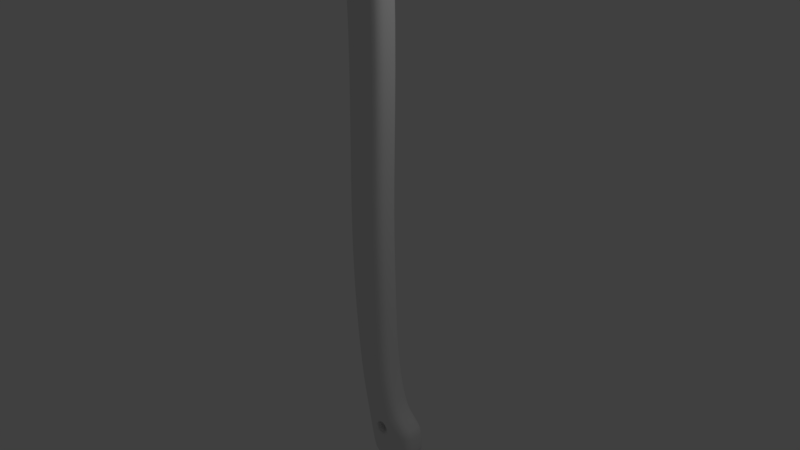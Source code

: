 # Source: axe.blend  (saved by Blender 2.83.18; exported with 4.5.12 LTS)
import bpy
from mathutils import Matrix  # noqa: F401  (used for matrix-valued properties, if any)

bpy.ops.wm.read_factory_settings(use_empty=True)
scene = bpy.context.scene
scene.name = 'Scene'

# ---- collections
col_collection_1 = bpy.data.collections.new('Collection 1'); scene.collection.children.link(col_collection_1)

# ---- world
world_world = bpy.data.worlds.new('World'); scene.world = world_world
world_world.color = (0.05088, 0.05088, 0.05088)
world_world.use_sun_shadow = False
world_world.sun_shadow_jitter_overblur = 0.0
world_world.cycles.sampling_method = 'MANUAL'

# ---- cameras
cam_camera = bpy.data.cameras.new('Camera')
cam_camera.clip_end = 100.0
cam_camera.lens = 35.0
cam_camera.sensor_width = 32.0
cam_camera.sensor_height = 18.0
cam_camera.ortho_scale = 7.314
cam_camera.dof.focus_distance = 0.0
cam_camera.dof.aperture_fstop = 128.0

# ---- lights
light_lamp = bpy.data.lights.new('Lamp', 'POINT')
light_lamp.transmission_factor = 0.0
light_lamp.cutoff_distance = 30.0
light_lamp.energy = 100.0
light_lamp.shadow_buffer_clip_start = 1.001
light_lamp.shadow_soft_size = 0.1
light_lamp.shadow_maximum_resolution = 0.006
light_lamp.use_absolute_resolution = True

# ---- meshes
me_cube_001 = bpy.data.meshes.new('Cube.001')
me_cube_001.from_pydata([(0.3073, -0.1281, -0.7973), (0.1132, -0.1281, -3.089), (0.4212, -0.1281, -3.093), (0.7695, -0.1281, -2.832), (0.7664, -0.1281, -2.484), (0.5525, -0.1281, -2.28), (0.2128, -0.1891, -2.469), (0.2808, -0.1891, -2.44), (-0.2851, -1.49e-08, -0.2), (0.3388, -0.1281, 2.001), (-0.2346, 0.1281, 2.001), (0.3388, 0.1281, 2.001), (0.2255, 0.1891, 2.001), (-0.1214, 0.1891, 2.001), (0.3388, -1.988e-07, 2.001), (0.3641, -0.1281, 3.001), (-0.2093, -0.1281, 3.001), (0.2997, -1.988e-07, 1.003), (-0.1604, 0.1891, 1.003), (0.1865, 0.1891, 1.003), (0.2997, 0.1281, 1.003), (-0.2737, 0.1281, 1.003), (-0.2851, 0.1281, -0.2), (-0.2902, 0.1281, 0.3), (0.2983, 0.1281, -0.2), (0.2902, 0.1281, 0.3), (0.3254, 0.1281, -1.393), (-0.1028, 0.1891, -1.432), (0.22, 0.1891, -1.403), (0.1755, 0.1891, 0.3), (-0.1755, 0.1891, 0.3), (-0.1698, 0.1891, -0.2), (0.1831, 0.1891, -0.2), (0.1946, 0.1891, -0.7973), (-0.1504, 0.1891, -0.7973), (0.3073, 0.1281, -0.7973), (-0.263, 0.1281, -0.7973), (-0.1573, 0.1281, -1.884), (0.3805, 0.1281, -1.796), (-0.05108, 0.1891, -1.867), (0.2742, 0.1891, -1.814), (-0.08621, 0.1281, -2.279), (0.4695, 0.1281, -2.137), (0.01816, 0.1891, -2.252), (0.3652, 0.1891, -2.163), (0.1812, 0.1891, -2.995), (0.1132, 0.1281, -3.089), (0.4212, 0.1281, -3.093), (0.385, 0.1891, -2.988), (0.6586, 0.1891, -2.788), (0.7695, 0.1281, -2.832), (0.7865, 0.1281, -2.787), (0.6755, 0.1891, -2.743), (0.6544, 0.1891, -2.525), (0.7664, 0.1281, -2.484), (0.7434, 0.1281, -2.433), (0.6314, 0.1891, -2.475), (0.4406, 0.1891, -2.321), (0.06835, 0.1891, -2.458), (0.5525, 0.1281, -2.28), (0.1598, 0.1891, -2.931), (0.04391, 0.1281, -2.937), (0.2128, 0.1891, -2.605), (0.1846, 0.1891, -2.537), (0.2128, 0.1891, -2.469), (0.2808, 0.1891, -2.44), (0.3488, 0.1891, -2.605), (0.2902, -1.043e-07, 0.3), (0.2983, -1.043e-07, -0.2), (0.2997, -0.1281, 1.003), (0.3254, -2.682e-07, -1.393), (0.3073, -1.788e-07, -0.7973), (0.3805, -3.664e-07, -1.796), (0.4695, -3.576e-07, -2.137), (0.4212, -4.768e-07, -3.093), (0.7695, -4.47e-07, -2.832), (0.7664, -4.023e-07, -2.484), (0.7434, -4.023e-07, -2.433), (0.5525, -3.874e-07, -2.28), (0.7865, -4.47e-07, -2.787), (0.04391, -4.619e-07, -2.937), (-0.2093, 0.1281, 3.001), (0.3641, 0.1281, 3.001), (0.2508, 0.1891, 3.001), (-0.09605, 0.1891, 3.001), (0.3641, -1.988e-07, 3.001), (0.3196, -0.1387, 4.643), (-0.2449, 0.1281, 3.955), (0.3541, 0.1281, 3.998), (0.2358, 0.1891, 3.989), (-0.1266, 0.1891, 3.963), (0.3541, -1.983e-07, 3.998), (0.1268, -0.2384, 5.285), (-0.3215, 0.1387, 4.564), (0.3196, 0.1387, 4.643), (0.193, 0.2048, 4.627), (-0.1949, 0.2048, 4.579), (0.3196, -2.135e-07, 4.643), (0.2397, -0.1784, 5.675), (-0.472, -9.022e-08, 5.211), (-0.472, 0.1615, 5.211), (0.2742, 0.1615, 5.304), (0.1268, 0.2384, 5.285), (-0.3246, 0.2384, 5.23), (0.2742, -2.342e-07, 5.304), (0.1421, -0.1726, 6.841), (-0.5846, -9.113e-08, 5.573), (-0.5846, 0.1784, 5.573), (0.2397, 0.1784, 5.675), (0.0769, 0.2633, 5.654), (-0.4218, 0.2633, 5.593), (0.2397, -2.501e-07, 5.675), (-0.9744, -0.1503, 6.813), (-0.944, -0.1503, 5.924), (-0.6615, -1.037e-07, 6.863), (-0.6615, 0.1726, 6.863), (0.1421, 0.1726, 6.841), (-0.01869, 0.2549, 6.893), (-0.5048, 0.2549, 6.907), (0.1421, -2.414e-07, 6.841), (-0.01869, -2.886e-07, 6.893), (-0.6293, -0.2327, 5.946), (-0.6987, -0.2327, 6.822), (-0.4666, -0.3086, 5.862), (-0.4924, -0.3086, 6.836), (-0.2831, -0.3128, 5.832), (-0.2868, -0.3128, 6.832), (-0.03615, -0.3128, 5.924), (-0.02334, -0.3128, 6.811), (0.2398, -0.205, 6.085), (0.2289, -0.2041, 6.783), (0.4536, -0.1794, 5.995), (0.4369, -0.1818, 6.773), (1.231, -0.05469, 5.608), (1.299, -0.05469, 6.818), (1.409, -5.96e-08, 5.514), (1.51, -2.98e-08, 6.838), (-0.9501, -0.1503, 6.102), (-0.9561, -0.1503, 6.28), (-0.9622, -0.1503, 6.458), (-0.9683, -0.1503, 6.636), (-0.6848, -0.2327, 6.647), (-0.6709, -0.2327, 6.472), (-0.657, -0.2327, 6.296), (-0.6431, -0.2327, 6.121), (-0.486, -0.3086, 6.637), (-0.4796, -0.3086, 6.438), (-0.4732, -0.3086, 6.239), (-0.4667, -0.3086, 6.04), (-0.2846, -0.3128, 6.623), (-0.2824, -0.3128, 6.413), (-0.2802, -0.3128, 6.204), (-0.278, -0.3128, 5.995), (-0.02476, -0.3128, 6.619), (-0.02257, -0.3128, 6.444), (-0.02037, -0.3128, 6.268), (-0.01817, -0.3128, 6.093), (0.2311, -0.2043, 6.628), (0.2333, -0.2045, 6.474), (0.2355, -0.2047, 6.323), (0.2376, -0.2048, 6.204), (0.445, -0.1806, 6.645), (0.4471, -0.1803, 6.483), (0.4493, -0.18, 6.32), (0.4515, -0.1797, 6.157), (1.382, -0.05469, 6.611), (1.393, -0.05469, 6.3), (1.375, -0.05469, 6.036), (1.332, -0.05469, 5.79), (1.565, -2.98e-08, 5.945), (1.513, -2.98e-08, 5.693), (-0.9783, -2.98e-08, 6.813), (-0.6014, -8.941e-08, 5.946), (-0.2763, -2.98e-08, 6.832), (-0.2727, -6.594e-08, 5.832), (-0.02962, -2.98e-08, 6.811), (-0.04243, -6.399e-08, 5.924), (0.24, -4.803e-08, 6.085), (0.4504, -4.331e-08, 5.995), (1.299, -2.364e-08, 6.818), (1.231, -4.729e-08, 5.608), (-0.9722, -2.98e-08, 6.636), (-0.9661, -5.96e-08, 6.458), (-0.954, -8.941e-08, 6.102), (0.6933, -0.1602, 5.866), (0.9484, -0.1333, 5.737), (0.986, -0.1251, 6.803), (0.7039, -0.1578, 6.788), (0.7359, -0.1508, 6.634), (1.042, -0.1129, 6.623), (0.7408, -0.1497, 6.422), (1.05, -0.1112, 6.361), (0.7362, -0.1508, 6.225), (1.038, -0.1136, 6.131), (0.7239, -0.1535, 6.035), (1.012, -0.1195, 5.913), (1.01, -2.148e-08, 6.803), (0.7107, -4.313e-08, 5.866), (0.971, -4.295e-08, 5.737), (-0.9744, 0.1503, 6.813), (-0.944, 0.1503, 5.924), (-0.6293, 0.2327, 5.946), (-0.6987, 0.2327, 6.822), (-0.4666, 0.3086, 5.862), (-0.4924, 0.3086, 6.836), (-0.2831, 0.3128, 5.832), (-0.2868, 0.3128, 6.832), (-0.03615, 0.3128, 5.924), (-0.02334, 0.3128, 6.811), (0.2398, 0.205, 6.085), (0.2289, 0.2041, 6.783), (0.4536, 0.1794, 5.995), (0.4369, 0.1818, 6.773), (1.231, 0.05469, 5.608), (1.299, 0.05469, 6.818), (-0.9501, 0.1503, 6.102), (-0.9561, 0.1503, 6.28), (-0.9622, 0.1503, 6.458), (-0.9683, 0.1503, 6.636), (-0.6848, 0.2327, 6.647), (-0.6709, 0.2327, 6.472), (-0.657, 0.2327, 6.296), (-0.6431, 0.2327, 6.121), (-0.486, 0.3086, 6.637), (-0.4796, 0.3086, 6.438), (-0.4732, 0.3086, 6.239), (-0.4667, 0.3086, 6.04), (-0.2846, 0.3128, 6.623), (-0.2824, 0.3128, 6.413), (-0.2802, 0.3128, 6.204), (-0.278, 0.3128, 5.995), (-0.02476, 0.3128, 6.619), (-0.02257, 0.3128, 6.444), (-0.02037, 0.3128, 6.268), (-0.01817, 0.3128, 6.093), (0.2311, 0.2043, 6.628), (0.2333, 0.2045, 6.474), (0.2355, 0.2047, 6.323), (0.2376, 0.2048, 6.204), (0.445, 0.1806, 6.645), (0.4471, 0.1803, 6.483), (0.4493, 0.18, 6.32), (0.4515, 0.1797, 6.157), (1.382, 0.05469, 6.611), (1.393, 0.05469, 6.3), (1.375, 0.05469, 6.036), (1.332, 0.05469, 5.79), (1.575, 2.98e-08, 6.641), (-0.9479, 8.941e-08, 5.924), (-0.6708, 2.98e-08, 6.822), (-0.484, 2.98e-08, 6.836), (-0.4582, 6.235e-08, 5.862), (0.2291, 2.402e-08, 6.783), (0.4334, 2.166e-08, 6.773), (1.593, 2.98e-08, 6.221), (-0.9601, 5.96e-08, 6.28), (0.6933, 0.1602, 5.866), (0.9484, 0.1333, 5.737), (0.986, 0.1251, 6.803), (0.7039, 0.1578, 6.788), (0.7359, 0.1508, 6.634), (1.042, 0.1129, 6.623), (0.7408, 0.1497, 6.422), (1.05, 0.1112, 6.361), (0.7362, 0.1508, 6.225), (1.038, 0.1136, 6.131), (0.7239, 0.1535, 6.035), (1.012, 0.1195, 5.913), (0.7218, 2.156e-08, 6.788), (-0.2851, -0.1281, -0.2), (-0.2902, -0.1281, 0.3), (0.2983, -0.1281, -0.2), (0.2902, -0.1281, 0.3), (-0.2082, -0.1281, -1.441), (0.3254, -0.1281, -1.393), (-0.1028, -0.1891, -1.432), (0.22, -0.1891, -1.403), (0.1755, -0.1891, 0.3), (-0.1755, -0.1891, 0.3), (-0.1698, -0.1891, -0.2), (0.1831, -0.1891, -0.2), (0.1946, -0.1891, -0.7973), (-0.1504, -0.1891, -0.7973), (-0.263, -0.1281, -0.7973), (-0.1573, -0.1281, -1.884), (0.3805, -0.1281, -1.796), (-0.05108, -0.1891, -1.867), (0.2742, -0.1891, -1.814), (-0.08621, -0.1281, -2.279), (0.4695, -0.1281, -2.137), (0.01816, -0.1891, -2.252), (0.3652, -0.1891, -2.163), (0.1812, -0.1891, -2.995), (0.385, -0.1891, -2.988), (0.6586, -0.1891, -2.788), (0.7865, -0.1281, -2.787), (0.6755, -0.1891, -2.743), (0.6544, -0.1891, -2.525), (0.7434, -0.1281, -2.433), (0.6314, -0.1891, -2.475), (0.4406, -0.1891, -2.321), (0.06835, -0.1891, -2.458), (-0.0436, -0.1281, -2.499), (0.1598, -0.1891, -2.931), (0.04391, -0.1281, -2.937), (0.2808, -0.1891, -2.633), (0.2128, -0.1891, -2.605), (0.1846, -0.1891, -2.537), (0.3488, -0.1891, -2.469), (0.377, -0.1891, -2.537), (0.3488, -0.1891, -2.605), (0.2508, -0.1891, 3.001), (-0.2346, -0.1281, 2.001), (-0.2902, 0.0, 0.3), (0.2255, -0.1891, 2.001), (-0.1214, -0.1891, 2.001), (-0.2346, -9.446e-08, 2.001), (-0.2737, -9.446e-08, 1.003), (-0.1604, -0.1891, 1.003), (0.1865, -0.1891, 1.003), (-0.2082, 0.1281, -1.441), (-0.0436, 0.1281, -2.499), (0.2808, 0.1891, -2.633), (0.3488, 0.1891, -2.469), (0.377, 0.1891, -2.537), (-0.2737, -0.1281, 1.003), (-0.2082, -1.49e-07, -1.441), (-0.263, -5.96e-08, -0.7973), (0.3541, -0.1281, 3.998), (0.2358, -0.1891, 3.989), (-0.1573, -2.353e-07, -1.884), (-0.08621, -2.682e-07, -2.279), (0.1132, -4.768e-07, -3.089), (-0.0436, -2.98e-07, -2.499), (-0.09605, -0.1891, 3.001), (-0.2093, -9.446e-08, 3.001), (0.193, -0.2048, 4.627), (-0.2449, -0.1281, 3.955), (-0.1266, -0.1891, 3.963), (-0.2449, -8.818e-08, 3.955), (0.2742, -0.1615, 5.304), (-0.3215, -0.1387, 4.564), (-0.1949, -0.2048, 4.579), (-0.3215, -8.984e-08, 4.564), (0.0769, -0.2633, 5.654), (-0.472, -0.1615, 5.211), (-0.3246, -0.2384, 5.23), (-0.01869, -0.2549, 6.893), (-0.5846, -0.1784, 5.573), (-0.4218, -0.2633, 5.593), (-0.6615, -0.1726, 6.863), (-0.5048, -0.2549, 6.907), (-0.5048, -2.904e-07, 6.907), (-0.9744, -0.1503, 6.813), (-0.944, -0.1503, 5.924), (-0.9683, -0.1503, 6.636), (-0.9622, -0.1503, 6.458), (-0.9561, -0.1503, 6.28), (-0.9501, -0.1503, 6.102), (-0.9744, 0.1503, 6.813), (-0.944, 0.1503, 5.924), (-0.9683, 0.1503, 6.636), (-0.9622, 0.1503, 6.458), (-0.9561, 0.1503, 6.28), (-0.9501, 0.1503, 6.102), (-0.9783, -2.98e-08, 6.813), (-0.9479, 8.941e-08, 5.924), (1.409, -5.96e-08, 5.514), (1.51, -2.98e-08, 6.838), (1.513, -2.98e-08, 5.693), (1.575, 3.166e-08, 6.641), (1.593, 3.166e-08, 6.221), (1.565, -2.608e-08, 5.945), (-0.9744, -0.1503, 6.813), (-0.6987, -0.2327, 6.822), (-0.4924, -0.3086, 6.836), (-0.2868, -0.3128, 6.832), (-0.02334, -0.3128, 6.811), (0.2289, -0.2041, 6.783), (0.4369, -0.1818, 6.773), (1.299, -0.05469, 6.818), (-0.9783, -2.98e-08, 6.813), (0.7039, -0.1578, 6.788), (0.986, -0.1251, 6.803), (-0.9744, 0.1503, 6.813), (-0.6987, 0.2327, 6.822), (-0.4924, 0.3086, 6.836), (-0.2868, 0.3128, 6.832), (-0.02334, 0.3128, 6.811), (0.2289, 0.2041, 6.783), (0.4369, 0.1818, 6.773), (1.299, 0.05469, 6.818), (0.7039, 0.1578, 6.788), (0.986, 0.1251, 6.803), (1.51, -2.98e-08, 6.838), (-0.9744, 0.1503, 6.813), (-0.9744, -0.1503, 6.813), (1.51, -2.98e-08, 6.838), (-0.6293, -0.2327, 5.946), (-0.4666, -0.3086, 5.862), (-0.2831, -0.3128, 5.832), (-0.03615, -0.3128, 5.924), (0.2398, -0.205, 6.085), (0.4536, -0.1794, 5.995), (1.231, -0.05469, 5.608), (1.409, -5.96e-08, 5.514), (-0.944, -0.1503, 5.924), (0.6933, -0.1602, 5.866), (0.9484, -0.1333, 5.737), (-0.6293, 0.2327, 5.946), (-0.4666, 0.3086, 5.862), (-0.2831, 0.3128, 5.832), (-0.03615, 0.3128, 5.924), (0.2398, 0.205, 6.085), (0.4536, 0.1794, 5.995), (1.231, 0.05469, 5.608), (-0.944, 0.1503, 5.924), (0.6933, 0.1602, 5.866), (0.9484, 0.1333, 5.737), (-0.9479, 8.941e-08, 5.924), (-0.944, 0.1503, 5.924), (-0.944, -0.1503, 5.924), (1.409, -5.96e-08, 5.514), (0.2128, -0.1891, -2.469), (0.2808, -0.1891, -2.44), (0.3488, -0.1891, -2.469), (0.377, -0.1891, -2.537), (0.2808, -0.1891, -2.633), (0.1846, -0.1891, -2.537), (0.2128, -0.1891, -2.605), (0.3488, -0.1891, -2.605), (0.2128, 0.1891, -2.469), (0.2808, 0.1891, -2.44), (0.3488, 0.1891, -2.469), (0.377, 0.1891, -2.537), (0.2808, 0.1891, -2.633), (0.1846, 0.1891, -2.537), (0.2128, 0.1891, -2.605), (0.3488, 0.1891, -2.605)], [], [(67, 272, 271, 68), (71, 0, 274, 70), (68, 271, 0, 71), (70, 274, 285, 72), (72, 285, 289, 73), (74, 2, 1, 332), (75, 3, 2, 74), (79, 295, 3, 75), (76, 4, 295, 79), (77, 298, 4, 76), (78, 5, 298, 77), (73, 289, 5, 78), (29, 19, 20, 25), (25, 20, 17, 67), (67, 68, 24, 25), (30, 31, 22, 23), (35, 26, 28, 33), (71, 70, 26, 35), (68, 71, 35, 24), (70, 72, 38, 26), (33, 28, 27, 34), (31, 34, 36, 22), (32, 33, 34, 31), (28, 40, 39, 27), (34, 27, 320, 36), (24, 35, 33, 32), (25, 24, 32, 29), (29, 32, 31, 30), (27, 39, 37, 320), (26, 38, 40, 28), (72, 73, 42, 38), (40, 44, 43, 39), (38, 42, 44, 40), (39, 43, 41, 37), (50, 47, 48, 49), (51, 50, 49, 52), (74, 332, 46, 47), (47, 46, 45, 48), (54, 51, 52, 53), (75, 74, 47, 50), (79, 75, 50, 51), (76, 79, 51, 54), (55, 54, 53, 56), (77, 76, 54, 55), (59, 55, 56, 57), (78, 77, 55, 59), (42, 59, 57, 44), (44, 57, 58, 43), (43, 58, 321, 41), (73, 78, 59, 42), (332, 80, 61, 46), (46, 61, 60, 45), (61, 321, 58, 60), (63, 58, 64), (58, 57, 65, 64), (57, 56, 323, 65), (56, 53, 324, 323), (60, 58, 63, 62), (45, 60, 62, 322), (53, 52, 66, 324), (52, 49, 322, 66), (45, 322, 48), (48, 322, 49), (313, 317, 21, 23), (272, 67, 17, 69), (23, 22, 8, 313), (69, 17, 14, 9), (317, 316, 10, 21), (19, 12, 11, 20), (18, 13, 12, 19), (23, 21, 18, 30), (30, 18, 19, 29), (316, 312, 16, 335), (12, 83, 82, 11), (316, 335, 81, 10), (9, 14, 85, 15), (20, 11, 14, 17), (21, 10, 13, 18), (84, 90, 89, 83), (82, 88, 91, 85), (83, 89, 88, 82), (81, 87, 90, 84), (13, 84, 83, 12), (11, 82, 85, 14), (10, 81, 84, 13), (339, 343, 93, 87), (87, 93, 96, 90), (328, 91, 97, 86), (89, 95, 94, 88), (15, 85, 91, 328), (335, 339, 87, 81), (343, 99, 100, 93), (93, 100, 103, 96), (86, 97, 104, 340), (95, 102, 101, 94), (88, 94, 97, 91), (90, 96, 95, 89), (101, 108, 111, 104), (92, 340, 98, 344), (99, 106, 107, 100), (100, 107, 110, 103), (340, 104, 111, 98), (94, 101, 104, 97), (96, 103, 102, 95), (108, 116, 119, 111), (106, 114, 115, 107), (107, 115, 118, 110), (98, 111, 119, 105), (103, 110, 109, 102), (102, 109, 108, 101), (347, 105, 119, 120), (118, 352, 120, 117), (115, 114, 352, 118), (117, 120, 119, 116), (110, 118, 117, 109), (109, 117, 116, 108), (421, 406, 113, 354), (249, 122, 124, 250), (398, 121, 123, 399), (400, 125, 127, 401), (250, 124, 126, 173), (399, 123, 125, 400), (173, 126, 128, 175), (252, 130, 132, 253), (175, 128, 130, 252), (401, 127, 129, 402), (408, 185, 133, 404), (402, 129, 131, 403), (196, 186, 134, 179), (179, 134, 368, 136), (422, 367, 135, 405), (397, 370, 247, 394), (370, 371, 254, 247), (371, 372, 169, 254), (372, 369, 170, 169), (378, 157, 161, 379), (157, 158, 162, 161), (158, 159, 163, 162), (159, 160, 164, 163), (383, 189, 165, 380), (189, 191, 166, 165), (191, 193, 167, 166), (193, 195, 168, 167), (377, 153, 157, 378), (153, 154, 158, 157), (154, 155, 159, 158), (155, 156, 160, 159), (375, 145, 149, 376), (145, 146, 150, 149), (146, 147, 151, 150), (147, 148, 152, 151), (376, 149, 153, 377), (149, 150, 154, 153), (150, 151, 155, 154), (151, 152, 156, 155), (374, 141, 145, 375), (141, 142, 146, 145), (142, 143, 147, 146), (143, 144, 148, 147), (396, 373, 140, 355), (355, 140, 139, 356), (356, 139, 138, 357), (357, 138, 137, 358), (138, 255, 183, 137), (139, 182, 255, 138), (140, 181, 182, 139), (373, 381, 181, 140), (185, 198, 180, 133), (133, 180, 135, 367), (129, 177, 178, 131), (125, 174, 176, 127), (127, 176, 177, 129), (123, 251, 174, 125), (353, 365, 171, 112), (354, 366, 172, 121), (121, 172, 251, 123), (406, 419, 248, 113), (131, 178, 197, 184), (184, 197, 198, 185), (163, 164, 194, 192), (192, 194, 195, 193), (162, 163, 192, 190), (190, 192, 193, 191), (161, 162, 190, 188), (188, 190, 191, 189), (379, 161, 188, 382), (382, 188, 189, 383), (253, 132, 187, 268), (268, 187, 186, 196), (403, 131, 184, 407), (407, 184, 185, 408), (420, 360, 200, 416), (249, 250, 204, 202), (409, 410, 203, 201), (411, 412, 207, 205), (250, 173, 206, 204), (410, 411, 205, 203), (173, 175, 208, 206), (252, 253, 212, 210), (175, 252, 210, 208), (412, 413, 209, 207), (418, 415, 213, 257), (413, 414, 211, 209), (196, 179, 214, 258), (179, 136, 214), (415, 405, 135, 213), (391, 394, 247, 243), (243, 247, 254, 244), (244, 254, 169, 245), (245, 169, 170, 246), (389, 390, 239, 235), (235, 239, 240, 236), (236, 240, 241, 237), (237, 241, 242, 238), (393, 391, 243, 261), (261, 243, 244, 263), (263, 244, 245, 265), (265, 245, 246, 267), (388, 389, 235, 231), (231, 235, 236, 232), (232, 236, 237, 233), (233, 237, 238, 234), (386, 387, 227, 223), (223, 227, 228, 224), (224, 228, 229, 225), (225, 229, 230, 226), (387, 388, 231, 227), (227, 231, 232, 228), (228, 232, 233, 229), (229, 233, 234, 230), (385, 386, 223, 219), (219, 223, 224, 220), (220, 224, 225, 221), (221, 225, 226, 222), (395, 361, 218, 384), (361, 362, 217, 218), (362, 363, 216, 217), (363, 364, 215, 216), (216, 215, 183, 255), (217, 216, 255, 182), (218, 217, 182, 181), (384, 218, 181, 381), (257, 213, 180, 198), (213, 135, 180), (209, 211, 178, 177), (205, 207, 176, 174), (207, 209, 177, 176), (203, 205, 174, 251), (359, 199, 171, 365), (360, 201, 172, 366), (201, 203, 251, 172), (416, 200, 248, 419), (211, 256, 197, 178), (256, 257, 198, 197), (241, 264, 266, 242), (264, 265, 267, 266), (240, 262, 264, 241), (262, 263, 265, 264), (239, 260, 262, 240), (260, 261, 263, 262), (390, 392, 260, 239), (392, 393, 261, 260), (253, 268, 259, 212), (268, 196, 258, 259), (414, 417, 256, 211), (417, 418, 257, 256), (436, 63, 64, 431), (431, 64, 65, 432), (432, 65, 323, 433), (435, 322, 62, 437), (437, 62, 63, 436), (278, 270, 269, 279), (0, 281, 276, 274), (281, 282, 275, 276), (279, 269, 283, 282), (280, 279, 282, 281), (276, 275, 286, 287), (282, 283, 273, 275), (271, 280, 281, 0), (272, 277, 280, 271), (277, 278, 279, 280), (275, 273, 284, 286), (274, 276, 287, 285), (287, 286, 290, 291), (285, 287, 291, 289), (286, 284, 288, 290), (3, 294, 293, 2), (295, 296, 294, 3), (2, 293, 292, 1), (4, 297, 296, 295), (298, 299, 297, 4), (5, 300, 299, 298), (289, 291, 300, 5), (291, 290, 301, 300), (290, 288, 302, 301), (332, 1, 304, 80), (1, 292, 303, 304), (80, 304, 302, 333), (304, 303, 301, 302), (307, 6, 301), (301, 6, 7, 300), (300, 7, 308, 299), (299, 308, 309, 297), (303, 306, 307, 301), (292, 305, 306, 303), (297, 309, 310, 296), (296, 310, 305, 294), (292, 293, 305), (293, 294, 305), (288, 331, 333, 302), (284, 330, 331, 288), (273, 326, 330, 284), (269, 8, 327, 283), (283, 327, 326, 273), (278, 277, 319, 318), (270, 313, 8, 269), (80, 333, 321, 61), (41, 321, 333, 331), (37, 41, 331, 330), (320, 37, 330, 326), (22, 36, 327, 8), (313, 270, 325, 317), (36, 320, 326, 327), (325, 318, 315, 312), (318, 319, 314, 315), (277, 272, 69, 319), (270, 278, 318, 325), (312, 315, 334, 16), (315, 314, 311, 334), (319, 69, 9, 314), (317, 325, 312, 316), (334, 311, 329, 338), (16, 334, 338, 337), (314, 9, 15, 311), (338, 329, 336, 342), (339, 337, 341, 343), (335, 16, 337, 339), (311, 15, 328, 329), (336, 86, 340, 92), (342, 336, 92, 346), (329, 328, 86, 336), (337, 338, 342, 341), (346, 92, 344, 349), (341, 342, 346, 345), (343, 341, 345, 99), (344, 98, 105, 347), (349, 344, 347, 351), (345, 346, 349, 348), (99, 345, 348, 106), (351, 347, 120, 352), (350, 351, 352, 114), (348, 349, 351, 350), (106, 348, 350, 114), (433, 323, 324, 434), (434, 324, 66, 438), (438, 66, 322, 435), (200, 360, 366, 248), (202, 359, 365, 249), (221, 222, 364, 363), (220, 221, 363, 362), (219, 220, 362, 361), (385, 219, 361, 395), (409, 201, 360, 420), (113, 248, 366, 354), (122, 249, 365, 353), (143, 357, 358, 144), (142, 356, 357, 143), (141, 355, 356, 142), (374, 396, 355, 141), (398, 421, 354, 121), (167, 168, 369, 372), (166, 167, 372, 371), (165, 166, 371, 370), (380, 165, 370, 397), (404, 133, 367, 422), (134, 380, 397, 368), (122, 353, 396, 374), (202, 385, 395, 359), (259, 258, 393, 392), (212, 259, 392, 390), (199, 384, 381, 171), (359, 395, 384, 199), (202, 204, 386, 385), (206, 208, 388, 387), (204, 206, 387, 386), (208, 210, 389, 388), (258, 214, 391, 393), (210, 212, 390, 389), (214, 136, 394, 391), (187, 382, 383, 186), (132, 379, 382, 187), (112, 171, 381, 373), (353, 112, 373, 396), (122, 374, 375, 124), (126, 376, 377, 128), (124, 375, 376, 126), (128, 377, 378, 130), (186, 383, 380, 134), (130, 378, 379, 132), (368, 397, 394, 136), (168, 404, 422, 369), (144, 358, 421, 398), (222, 409, 420, 364), (266, 267, 418, 417), (242, 266, 417, 414), (215, 416, 419, 183), (246, 170, 405, 415), (238, 242, 414, 413), (267, 246, 415, 418), (234, 238, 413, 412), (226, 230, 411, 410), (230, 234, 412, 411), (222, 226, 410, 409), (364, 420, 416, 215), (194, 407, 408, 195), (164, 403, 407, 194), (137, 183, 419, 406), (369, 422, 405, 170), (160, 402, 403, 164), (195, 408, 404, 168), (156, 401, 402, 160), (148, 399, 400, 152), (152, 400, 401, 156), (144, 398, 399, 148), (358, 137, 406, 421), (310, 430, 427, 305), (309, 426, 430, 310), (308, 425, 426, 309), (306, 429, 428, 307), (305, 427, 429, 306), (7, 424, 425, 308), (6, 423, 424, 7), (307, 428, 423, 6), (430, 438, 435, 427), (426, 434, 438, 430), (425, 433, 434, 426), (429, 437, 436, 428), (427, 435, 437, 429), (424, 432, 433, 425), (423, 431, 432, 424), (428, 436, 431, 423)])
me_cube_001.polygons.foreach_set('use_smooth', [True] * 441)
_uv = me_cube_001.uv_layers.new(name='UVMap')
_uv.uv.foreach_set('vector', [0.6562, 0.5664, 0.6367, 0.5703, 0.6328, 0.4922, 0.6523, 0.4922, 0.6484, 0.3984, 0.6289, 0.4023, 0.625, 0.3125, 0.6445, 0.3086, 0.6523, 0.4922, 0.6328, 0.4922, 0.6289, 0.4023, 0.6484, 0.3984, 0.6445, 0.3086, 0.625, 0.3125, 0.625, 0.25, 0.6445, 0.25, 0.6445, 0.25, 0.625, 0.25, 0.6289, 0.1953, 0.6484, 0.1992, 0.707, 0.4023, 0.707, 0.4219, 0.6641, 0.4219, 0.6641, 0.4023, 0.7695, 0.4023, 0.7695, 0.4219, 0.707, 0.4219, 0.707, 0.4023, 0.7773, 0.4023, 0.7773, 0.4219, 0.7695, 0.4219, 0.7695, 0.4023, 0.668, 0.1367, 0.6484, 0.1367, 0.6445, 0.09766, 0.6641, 0.09375, 0.6641, 0.1445, 0.6484, 0.1406, 0.6484, 0.1367, 0.668, 0.1367, 0.6523, 0.1758, 0.6367, 0.1719, 0.6484, 0.1406, 0.6641, 0.1445, 0.6484, 0.1992, 0.6289, 0.1953, 0.6367, 0.1719, 0.6523, 0.1758, 0.1367, 0.01172, 0.1367, 0.1211, 0.1172, 0.1211, 0.1172, 0.01172, 0.1172, 0.01172, 0.1172, 0.1211, 0.09766, 0.1211, 0.09766, 0.01172, 0.3867, 0.5703, 0.3867, 0.4922, 0.4062, 0.4922, 0.4062, 0.5703, 0.4805, 0.5703, 0.4805, 0.4961, 0.5, 0.4961, 0.5, 0.5742, 0.4141, 0.3984, 0.418, 0.3086, 0.4375, 0.3086, 0.4336, 0.4023, 0.3945, 0.3984, 0.3984, 0.3086, 0.418, 0.3086, 0.4141, 0.3984, 0.3867, 0.4922, 0.3945, 0.3984, 0.4141, 0.3984, 0.4062, 0.4922, 0.3984, 0.3086, 0.4023, 0.2461, 0.4219, 0.2461, 0.418, 0.3086, 0.4336, 0.4023, 0.4375, 0.3086, 0.4844, 0.3125, 0.4844, 0.4062, 0.4805, 0.4961, 0.4844, 0.4062, 0.5039, 0.4062, 0.5, 0.4961, 0.4297, 0.4922, 0.4336, 0.4023, 0.4844, 0.4062, 0.4805, 0.4961, 0.4375, 0.3086, 0.4375, 0.2461, 0.4883, 0.2461, 0.4844, 0.3125, 0.4844, 0.4062, 0.4844, 0.3125, 0.5039, 0.3125, 0.5039, 0.4062, 0.4062, 0.4922, 0.4141, 0.3984, 0.4336, 0.4023, 0.4297, 0.4922, 0.4062, 0.5703, 0.4062, 0.4922, 0.4297, 0.4922, 0.4258, 0.5703, 0.4258, 0.5703, 0.4297, 0.4922, 0.4805, 0.4961, 0.4805, 0.5703, 0.4844, 0.3125, 0.4883, 0.2461, 0.5039, 0.2461, 0.5039, 0.3125, 0.418, 0.3086, 0.4219, 0.2461, 0.4375, 0.2461, 0.4375, 0.3086, 0.4023, 0.2461, 0.3984, 0.1953, 0.418, 0.1953, 0.4219, 0.2461, 0.4375, 0.2461, 0.4336, 0.1953, 0.4883, 0.1914, 0.4883, 0.2461, 0.4219, 0.2461, 0.418, 0.1953, 0.4336, 0.1953, 0.4375, 0.2461, 0.4883, 0.2461, 0.4883, 0.1914, 0.5039, 0.1914, 0.5039, 0.2461, 0.4062, 0.08984, 0.4609, 0.06641, 0.4609, 0.08203, 0.4219, 0.1016, 0.4023, 0.09375, 0.4062, 0.08984, 0.4219, 0.1016, 0.418, 0.1055, 0.707, 0.4023, 0.6641, 0.4023, 0.6641, 0.3828, 0.707, 0.3828, 0.4609, 0.06641, 0.5039, 0.07812, 0.4883, 0.08984, 0.4609, 0.08203, 0.3984, 0.1328, 0.4023, 0.09375, 0.418, 0.1055, 0.4141, 0.1328, 0.7695, 0.4023, 0.707, 0.4023, 0.707, 0.3828, 0.7695, 0.3828, 0.7773, 0.4023, 0.7695, 0.4023, 0.7695, 0.3828, 0.7773, 0.3828, 0.3789, 0.1328, 0.3828, 0.09375, 0.4023, 0.09375, 0.3984, 0.1328, 0.3984, 0.1406, 0.3984, 0.1328, 0.4141, 0.1328, 0.4141, 0.1406, 0.3828, 0.1445, 0.3789, 0.1328, 0.3984, 0.1328, 0.3984, 0.1406, 0.4102, 0.168, 0.3984, 0.1406, 0.4141, 0.1406, 0.4297, 0.168, 0.3945, 0.1758, 0.3828, 0.1445, 0.3984, 0.1406, 0.4102, 0.168, 0.418, 0.1953, 0.4102, 0.168, 0.4297, 0.168, 0.4336, 0.1953, 0.4336, 0.1953, 0.4297, 0.168, 0.4883, 0.1641, 0.4883, 0.1914, 0.4883, 0.1914, 0.4883, 0.1641, 0.5039, 0.1602, 0.5039, 0.1914, 0.3984, 0.1953, 0.3945, 0.1758, 0.4102, 0.168, 0.418, 0.1953, 0.5234, 0.07812, 0.5234, 0.1016, 0.5078, 0.1016, 0.5039, 0.07812, 0.5039, 0.07812, 0.5078, 0.1016, 0.4883, 0.09766, 0.4883, 0.08984, 0.5078, 0.1016, 0.5039, 0.1602, 0.4883, 0.1641, 0.4883, 0.09766, 0.4727, 0.1484, 0.4883, 0.1641, 0.4688, 0.1562, 0.4883, 0.1641, 0.4297, 0.168, 0.457, 0.1562, 0.4688, 0.1562, 0.4297, 0.168, 0.4141, 0.1406, 0.4492, 0.1523, 0.457, 0.1562, 0.4141, 0.1406, 0.4141, 0.1328, 0.4492, 0.1406, 0.4492, 0.1523, 0.4883, 0.09766, 0.4883, 0.1641, 0.4727, 0.1484, 0.4727, 0.1367, 0.4883, 0.08984, 0.4883, 0.09766, 0.4727, 0.1367, 0.4648, 0.1328, 0.4141, 0.1328, 0.418, 0.1055, 0.4531, 0.1328, 0.4492, 0.1406, 0.418, 0.1055, 0.4219, 0.1016, 0.4648, 0.1328, 0.4531, 0.1328, 0.4883, 0.08984, 0.4648, 0.1328, 0.4609, 0.08203, 0.4609, 0.08203, 0.4648, 0.1328, 0.4219, 0.1016, 0.2305, 0.01172, 0.2305, 0.1211, 0.2109, 0.1211, 0.2109, 0.01172, 0.3438, 0.01953, 0.3633, 0.01953, 0.3594, 0.125, 0.3398, 0.125, 0.5, 0.5742, 0.5, 0.4961, 0.5195, 0.4961, 0.5195, 0.5742, 0.3398, 0.125, 0.3594, 0.125, 0.3594, 0.2812, 0.3398, 0.2812, 0.2305, 0.1211, 0.2266, 0.2773, 0.207, 0.2773, 0.2109, 0.1211, 0.1367, 0.1211, 0.1328, 0.2773, 0.1133, 0.2773, 0.1172, 0.1211, 0.1914, 0.1211, 0.1875, 0.2773, 0.1328, 0.2773, 0.1367, 0.1211, 0.2109, 0.01172, 0.2109, 0.1211, 0.1914, 0.1211, 0.1914, 0.01172, 0.1914, 0.01172, 0.1914, 0.1211, 0.1367, 0.1211, 0.1367, 0.01172, 0.2266, 0.2773, 0.2461, 0.2773, 0.2461, 0.4336, 0.2266, 0.4336, 0.1328, 0.2773, 0.1328, 0.4297, 0.1133, 0.4297, 0.1133, 0.2773, 0.2266, 0.2773, 0.2266, 0.4336, 0.207, 0.4336, 0.207, 0.2773, 0.3398, 0.2812, 0.3594, 0.2812, 0.3594, 0.4297, 0.3398, 0.4336, 0.1172, 0.1211, 0.1133, 0.2773, 0.09375, 0.2773, 0.09766, 0.1211, 0.2109, 0.1211, 0.207, 0.2773, 0.1875, 0.2773, 0.1914, 0.1211, 0.1836, 0.4297, 0.1836, 0.582, 0.1289, 0.582, 0.1328, 0.4297, 0.1133, 0.4297, 0.1094, 0.582, 0.08984, 0.5781, 0.09375, 0.4297, 0.1328, 0.4297, 0.1289, 0.582, 0.1094, 0.582, 0.1133, 0.4297, 0.207, 0.4336, 0.2031, 0.582, 0.1836, 0.582, 0.1836, 0.4297, 0.1875, 0.2773, 0.1836, 0.4297, 0.1328, 0.4297, 0.1328, 0.2773, 0.1133, 0.2773, 0.1133, 0.4297, 0.09375, 0.4297, 0.09375, 0.2773, 0.207, 0.2773, 0.207, 0.4336, 0.1836, 0.4297, 0.1875, 0.2773, 0.2266, 0.582, 0.2266, 0.6797, 0.2031, 0.6797, 0.2031, 0.582, 0.2031, 0.582, 0.2031, 0.6797, 0.1797, 0.6758, 0.1836, 0.582, 0.3398, 0.582, 0.3594, 0.582, 0.3672, 0.6719, 0.3477, 0.6758, 0.1289, 0.582, 0.125, 0.6758, 0.1016, 0.6758, 0.1094, 0.582, 0.3398, 0.4336, 0.3594, 0.4297, 0.3594, 0.582, 0.3398, 0.582, 0.2266, 0.4336, 0.2266, 0.582, 0.2031, 0.582, 0.207, 0.4336, 0.2266, 0.6797, 0.2266, 0.7734, 0.2031, 0.7734, 0.2031, 0.6797, 0.2031, 0.6797, 0.2031, 0.7734, 0.1797, 0.7734, 0.1797, 0.6758, 0.3477, 0.6758, 0.3672, 0.6719, 0.3789, 0.7656, 0.3555, 0.7695, 0.125, 0.6758, 0.1172, 0.7695, 0.09375, 0.7695, 0.1016, 0.6758, 0.1094, 0.582, 0.1016, 0.6758, 0.08203, 0.6719, 0.08984, 0.5781, 0.1836, 0.582, 0.1797, 0.6758, 0.125, 0.6758, 0.1289, 0.582, 0.09375, 0.7695, 0.09375, 0.8203, 0.07031, 0.8203, 0.07031, 0.7656, 0.332, 0.7695, 0.3555, 0.7695, 0.3594, 0.8203, 0.332, 0.8203, 0.2266, 0.7734, 0.2266, 0.8203, 0.2031, 0.8203, 0.2031, 0.7734, 0.2031, 0.7734, 0.2031, 0.8203, 0.1836, 0.8203, 0.1797, 0.7734, 0.3555, 0.7695, 0.3789, 0.7656, 0.3828, 0.8164, 0.3594, 0.8203, 0.1016, 0.6758, 0.09375, 0.7695, 0.07031, 0.7656, 0.08203, 0.6719, 0.1797, 0.6758, 0.1797, 0.7734, 0.1172, 0.7695, 0.125, 0.6758, 0.09375, 0.8203, 0.08984, 0.9766, 0.06641, 0.9766, 0.07031, 0.8203, 0.2266, 0.8203, 0.2266, 0.9883, 0.2031, 0.9883, 0.2031, 0.8203, 0.2031, 0.8203, 0.2031, 0.9883, 0.1797, 0.9922, 0.1836, 0.8203, 0.3594, 0.8203, 0.3828, 0.8164, 0.3867, 0.9727, 0.3633, 0.9727, 0.1797, 0.7734, 0.1836, 0.8203, 0.1172, 0.8203, 0.1172, 0.7695, 0.1172, 0.7695, 0.1172, 0.8203, 0.09375, 0.8203, 0.09375, 0.7695, 0.7578, 0.2227, 0.7812, 0.2344, 0.7812, 0.2578, 0.7578, 0.2578, 0.6875, 0.2969, 0.6875, 0.2578, 0.7578, 0.2578, 0.7578, 0.2969, 0.6641, 0.2852, 0.6641, 0.2578, 0.6875, 0.2578, 0.6875, 0.2969, 0.7578, 0.2969, 0.7578, 0.2578, 0.7812, 0.2578, 0.7812, 0.2852, 0.1836, 0.8203, 0.1797, 0.9922, 0.1133, 0.9844, 0.1172, 0.8203, 0.1172, 0.8203, 0.1133, 0.9844, 0.08984, 0.9766, 0.09375, 0.8203, 0.8359, 0.4443, 0.8359, 0.4727, 0.8203, 0.4727, 0.8203, 0.4434, 0.4336, 0.6367, 0.4688, 0.6328, 0.4805, 0.6641, 0.4336, 0.6641, 0.8359, 0.416, 0.8203, 0.4141, 0.8047, 0.3828, 0.8203, 0.3828, 0.8145, 0.3496, 0.8008, 0.3516, 0.8125, 0.3086, 0.8281, 0.3066, 0.4336, 0.6641, 0.4805, 0.6641, 0.4805, 0.6914, 0.4336, 0.6953, 0.8203, 0.3828, 0.8047, 0.3828, 0.8008, 0.3516, 0.8145, 0.3496, 0.4336, 0.6953, 0.4805, 0.6914, 0.4805, 0.7305, 0.4336, 0.7305, 0.4336, 0.7695, 0.4648, 0.7695, 0.4609, 0.7969, 0.4336, 0.7969, 0.4336, 0.7305, 0.4805, 0.7305, 0.4648, 0.7695, 0.4336, 0.7695, 0.8281, 0.3066, 0.8125, 0.3086, 0.8398, 0.2539, 0.8516, 0.2539, 0.7891, 0.123, 0.7734, 0.1289, 0.75, 0.07812, 0.7656, 0.07031, 0.8516, 0.2539, 0.8398, 0.2539, 0.8242, 0.2148, 0.8379, 0.2148, 0.4336, 0.8828, 0.4531, 0.8789, 0.4414, 0.9258, 0.4336, 0.9258, 0.4336, 0.9258, 0.4414, 0.9258, 0.4375, 0.9414, 0.4336, 0.957, 0.7559, 0.05371, 0.7402, 0.0625, 0.7305, 0.04688, 0.7461, 0.03711, 0.9463, 0.03516, 0.9277, 0.0293, 0.9297, 0.01172, 0.9473, 0.01758, 0.9277, 0.0293, 0.8633, 0.0293, 0.8555, 0.01172, 0.9297, 0.01172, 0.8633, 0.0293, 0.8164, 0.0332, 0.8086, 0.01562, 0.8555, 0.01172, 0.8164, 0.0332, 0.7715, 0.04492, 0.7617, 0.02734, 0.8086, 0.01562, 0.9512, 0.252, 0.9375, 0.2539, 0.9375, 0.2148, 0.9492, 0.2148, 0.9375, 0.2539, 0.9102, 0.2539, 0.9102, 0.2148, 0.9375, 0.2148, 0.9102, 0.2539, 0.8828, 0.2539, 0.8789, 0.2148, 0.9102, 0.2148, 0.8828, 0.2539, 0.8633, 0.2539, 0.8516, 0.2148, 0.8789, 0.2148, 0.9453, 0.1133, 0.9297, 0.1094, 0.9258, 0.04688, 0.9453, 0.05273, 0.9297, 0.1094, 0.8828, 0.1094, 0.8711, 0.04688, 0.9258, 0.04688, 0.8828, 0.1094, 0.8438, 0.1133, 0.8242, 0.05078, 0.8711, 0.04688, 0.8438, 0.1133, 0.8047, 0.1172, 0.7812, 0.0625, 0.8242, 0.05078, 0.9531, 0.3008, 0.9375, 0.3008, 0.9375, 0.2539, 0.9512, 0.252, 0.9375, 0.3008, 0.9062, 0.3008, 0.9102, 0.2539, 0.9375, 0.2539, 0.9062, 0.3008, 0.875, 0.3008, 0.8828, 0.2539, 0.9102, 0.2539, 0.875, 0.3008, 0.8438, 0.3047, 0.8633, 0.2539, 0.8828, 0.2539, 0.959, 0.3828, 0.9414, 0.3828, 0.9375, 0.3477, 0.957, 0.3477, 0.9414, 0.3828, 0.9062, 0.3828, 0.9023, 0.3477, 0.9375, 0.3477, 0.9062, 0.3828, 0.8711, 0.3828, 0.8633, 0.3477, 0.9023, 0.3477, 0.8711, 0.3828, 0.8359, 0.3828, 0.8281, 0.3477, 0.8633, 0.3477, 0.957, 0.3477, 0.9375, 0.3477, 0.9375, 0.3008, 0.9531, 0.3008, 0.9375, 0.3477, 0.9023, 0.3477, 0.9062, 0.3008, 0.9375, 0.3008, 0.9023, 0.3477, 0.8633, 0.3477, 0.875, 0.3008, 0.9062, 0.3008, 0.8633, 0.3477, 0.8281, 0.3477, 0.8438, 0.3047, 0.875, 0.3008, 0.9609, 0.4219, 0.9453, 0.4219, 0.9414, 0.3828, 0.959, 0.3828, 0.9453, 0.4219, 0.9141, 0.418, 0.9062, 0.3828, 0.9414, 0.3828, 0.9141, 0.418, 0.8828, 0.418, 0.8711, 0.3828, 0.9062, 0.3828, 0.8828, 0.418, 0.8516, 0.418, 0.8359, 0.3828, 0.8711, 0.3828, 0.9609, 0.4473, 0.9609, 0.4727, 0.9453, 0.4727, 0.9453, 0.4473, 0.9453, 0.4473, 0.9453, 0.4727, 0.9141, 0.4727, 0.9141, 0.4453, 0.9141, 0.4453, 0.9141, 0.4727, 0.8828, 0.4727, 0.8828, 0.4453, 0.8828, 0.4453, 0.8828, 0.4727, 0.8516, 0.4727, 0.8516, 0.4453, 0.8828, 0.4727, 0.8828, 0.5, 0.8516, 0.5, 0.8516, 0.4727, 0.9141, 0.4727, 0.9141, 0.5, 0.8828, 0.5, 0.8828, 0.4727, 0.9453, 0.4727, 0.9453, 0.5, 0.9141, 0.5, 0.9141, 0.4727, 0.9609, 0.4727, 0.9609, 0.5, 0.9453, 0.5, 0.9453, 0.4727, 0.5195, 0.8945, 0.5391, 0.8984, 0.5391, 0.9414, 0.5312, 0.9414, 0.5312, 0.9414, 0.5391, 0.9414, 0.5391, 0.9688, 0.5352, 0.9551, 0.5078, 0.7773, 0.5391, 0.7812, 0.5391, 0.8125, 0.5117, 0.8125, 0.4922, 0.6953, 0.5391, 0.6953, 0.5391, 0.7305, 0.4922, 0.7344, 0.4922, 0.7344, 0.5391, 0.7305, 0.5391, 0.7812, 0.5078, 0.7773, 0.4922, 0.668, 0.5391, 0.668, 0.5391, 0.6953, 0.4922, 0.6953, 0.4629, 0.6133, 0.4336, 0.6133, 0.4336, 0.5898, 0.457, 0.5938, 0.5098, 0.6172, 0.5391, 0.6191, 0.5391, 0.6445, 0.5039, 0.6406, 0.5039, 0.6406, 0.5391, 0.6445, 0.5391, 0.668, 0.4922, 0.668, 0.8359, 0.4727, 0.8359, 0.5, 0.8203, 0.5, 0.8203, 0.4727, 0.5117, 0.8125, 0.5391, 0.8125, 0.5391, 0.8555, 0.5156, 0.8516, 0.5156, 0.8516, 0.5391, 0.8555, 0.5391, 0.8984, 0.5195, 0.8945, 0.8789, 0.2148, 0.8516, 0.2148, 0.8281, 0.168, 0.8633, 0.1641, 0.8633, 0.1641, 0.8281, 0.168, 0.8047, 0.1172, 0.8438, 0.1133, 0.9102, 0.2148, 0.8789, 0.2148, 0.8633, 0.1641, 0.8984, 0.1641, 0.8984, 0.1641, 0.8633, 0.1641, 0.8438, 0.1133, 0.8828, 0.1094, 0.9375, 0.2148, 0.9102, 0.2148, 0.8984, 0.1641, 0.9336, 0.1641, 0.9336, 0.1641, 0.8984, 0.1641, 0.8828, 0.1094, 0.9297, 0.1094, 0.9492, 0.2148, 0.9375, 0.2148, 0.9336, 0.1641, 0.9473, 0.166, 0.9473, 0.166, 0.9336, 0.1641, 0.9297, 0.1094, 0.9453, 0.1133, 0.4336, 0.7969, 0.4609, 0.7969, 0.457, 0.8359, 0.4336, 0.8398, 0.4336, 0.8398, 0.457, 0.8359, 0.4531, 0.8789, 0.4336, 0.8828, 0.8379, 0.2148, 0.8242, 0.2148, 0.8008, 0.1758, 0.8145, 0.1719, 0.8145, 0.1719, 0.8008, 0.1758, 0.7734, 0.1289, 0.7891, 0.123, 0.8359, 0.5547, 0.8203, 0.5547, 0.8203, 0.5273, 0.8359, 0.5273, 0.4336, 0.6367, 0.4336, 0.6641, 0.3906, 0.6641, 0.4023, 0.6328, 0.8359, 0.582, 0.8203, 0.6152, 0.8047, 0.6133, 0.8203, 0.582, 0.8145, 0.6484, 0.8281, 0.6934, 0.8125, 0.6914, 0.8008, 0.6484, 0.4336, 0.6641, 0.4336, 0.6953, 0.3906, 0.6914, 0.3906, 0.6641, 0.8203, 0.6152, 0.8145, 0.6484, 0.8008, 0.6484, 0.8047, 0.6133, 0.4336, 0.6953, 0.4336, 0.7305, 0.3906, 0.7305, 0.3906, 0.6914, 0.4336, 0.7695, 0.4336, 0.7969, 0.4102, 0.7969, 0.4062, 0.7695, 0.4336, 0.7305, 0.4336, 0.7695, 0.4062, 0.7695, 0.3906, 0.7305, 0.8281, 0.6934, 0.8516, 0.7441, 0.8398, 0.7422, 0.8125, 0.6914, 0.7891, 0.873, 0.7656, 0.9277, 0.75, 0.918, 0.7734, 0.8672, 0.8516, 0.7441, 0.8379, 0.7812, 0.8242, 0.7812, 0.8398, 0.7422, 0.4336, 0.8828, 0.4336, 0.9258, 0.4258, 0.9258, 0.418, 0.8789, 0.4336, 0.9258, 0.4336, 0.957, 0.4258, 0.9258, 0.7656, 0.9277, 0.7461, 0.959, 0.7305, 0.9492, 0.75, 0.918, 0.9453, 0.9434, 0.9473, 0.9824, 0.9297, 0.9883, 0.9258, 0.9492, 0.9258, 0.9492, 0.9297, 0.9883, 0.8555, 0.9883, 0.8711, 0.9492, 0.8711, 0.9492, 0.8555, 0.9883, 0.8086, 0.9805, 0.8242, 0.9453, 0.8242, 0.9453, 0.8086, 0.9805, 0.7617, 0.9688, 0.7812, 0.9375, 0.9512, 0.7461, 0.9492, 0.7852, 0.9375, 0.7852, 0.9375, 0.7461, 0.9375, 0.7461, 0.9375, 0.7852, 0.9102, 0.7852, 0.9102, 0.7461, 0.9102, 0.7461, 0.9102, 0.7852, 0.8789, 0.7812, 0.8828, 0.7461, 0.8828, 0.7461, 0.8789, 0.7812, 0.8516, 0.7812, 0.8633, 0.7461, 0.9453, 0.8867, 0.9453, 0.9434, 0.9258, 0.9492, 0.9297, 0.8906, 0.9297, 0.8906, 0.9258, 0.9492, 0.8711, 0.9492, 0.8828, 0.8906, 0.8828, 0.8906, 0.8711, 0.9492, 0.8242, 0.9453, 0.8438, 0.8867, 0.8438, 0.8867, 0.8242, 0.9453, 0.7812, 0.9375, 0.8047, 0.8789, 0.9531, 0.6973, 0.9512, 0.7461, 0.9375, 0.7461, 0.9375, 0.6953, 0.9375, 0.6953, 0.9375, 0.7461, 0.9102, 0.7461, 0.9062, 0.6953, 0.9062, 0.6953, 0.9102, 0.7461, 0.8828, 0.7461, 0.875, 0.6953, 0.875, 0.6953, 0.8828, 0.7461, 0.8633, 0.7461, 0.8438, 0.6953, 0.959, 0.6172, 0.957, 0.6523, 0.9375, 0.6523, 0.9414, 0.6172, 0.9414, 0.6172, 0.9375, 0.6523, 0.9023, 0.6484, 0.9062, 0.6172, 0.9062, 0.6172, 0.9023, 0.6484, 0.8633, 0.6484, 0.8711, 0.6172, 0.8711, 0.6172, 0.8633, 0.6484, 0.8281, 0.6484, 0.8359, 0.6172, 0.957, 0.6523, 0.9531, 0.6973, 0.9375, 0.6953, 0.9375, 0.6523, 0.9375, 0.6523, 0.9375, 0.6953, 0.9062, 0.6953, 0.9023, 0.6484, 0.9023, 0.6484, 0.9062, 0.6953, 0.875, 0.6953, 0.8633, 0.6484, 0.8633, 0.6484, 0.875, 0.6953, 0.8438, 0.6953, 0.8281, 0.6484, 0.9609, 0.5781, 0.959, 0.6172, 0.9414, 0.6172, 0.9453, 0.5781, 0.9453, 0.5781, 0.9414, 0.6172, 0.9062, 0.6172, 0.9141, 0.5781, 0.9141, 0.5781, 0.9062, 0.6172, 0.8711, 0.6172, 0.8828, 0.582, 0.8828, 0.582, 0.8711, 0.6172, 0.8359, 0.6172, 0.8516, 0.582, 0.9609, 0.5527, 0.9453, 0.5527, 0.9453, 0.5273, 0.9609, 0.5273, 0.9453, 0.5527, 0.9141, 0.5527, 0.9141, 0.5273, 0.9453, 0.5273, 0.9141, 0.5527, 0.8828, 0.5547, 0.8828, 0.5273, 0.9141, 0.5273, 0.8828, 0.5547, 0.8516, 0.5547, 0.8516, 0.5273, 0.8828, 0.5273, 0.8828, 0.5273, 0.8516, 0.5273, 0.8516, 0.5, 0.8828, 0.5, 0.9141, 0.5273, 0.8828, 0.5273, 0.8828, 0.5, 0.9141, 0.5, 0.9453, 0.5273, 0.9141, 0.5273, 0.9141, 0.5, 0.9453, 0.5, 0.9609, 0.5273, 0.9453, 0.5273, 0.9453, 0.5, 0.9609, 0.5, 0.5586, 0.8945, 0.5469, 0.9414, 0.5391, 0.9414, 0.5391, 0.8984, 0.5469, 0.9414, 0.5391, 0.9688, 0.5391, 0.9414, 0.5703, 0.7812, 0.5664, 0.8125, 0.5391, 0.8125, 0.5391, 0.7812, 0.5859, 0.6953, 0.5859, 0.7344, 0.5391, 0.7305, 0.5391, 0.6953, 0.5859, 0.7344, 0.5703, 0.7812, 0.5391, 0.7812, 0.5391, 0.7305, 0.582, 0.668, 0.5859, 0.6953, 0.5391, 0.6953, 0.5391, 0.668, 0.4082, 0.6133, 0.4141, 0.5938, 0.4336, 0.5898, 0.4336, 0.6133, 0.5684, 0.6172, 0.5742, 0.6406, 0.5391, 0.6445, 0.5391, 0.6191, 0.5742, 0.6406, 0.582, 0.668, 0.5391, 0.668, 0.5391, 0.6445, 0.8359, 0.5273, 0.8203, 0.5273, 0.8203, 0.5, 0.8359, 0.5, 0.5664, 0.8125, 0.5625, 0.8516, 0.5391, 0.8555, 0.5391, 0.8125, 0.5625, 0.8516, 0.5586, 0.8945, 0.5391, 0.8984, 0.5391, 0.8555, 0.8789, 0.7812, 0.8633, 0.832, 0.8281, 0.8281, 0.8516, 0.7812, 0.8633, 0.832, 0.8438, 0.8867, 0.8047, 0.8789, 0.8281, 0.8281, 0.9102, 0.7852, 0.8984, 0.8359, 0.8633, 0.832, 0.8789, 0.7812, 0.8984, 0.8359, 0.8828, 0.8906, 0.8438, 0.8867, 0.8633, 0.832, 0.9375, 0.7852, 0.9336, 0.8359, 0.8984, 0.8359, 0.9102, 0.7852, 0.9336, 0.8359, 0.9297, 0.8906, 0.8828, 0.8906, 0.8984, 0.8359, 0.9492, 0.7852, 0.9473, 0.834, 0.9336, 0.8359, 0.9375, 0.7852, 0.9473, 0.834, 0.9453, 0.8867, 0.9297, 0.8906, 0.9336, 0.8359, 0.4336, 0.7969, 0.4336, 0.8398, 0.4102, 0.8359, 0.4102, 0.7969, 0.4336, 0.8398, 0.4336, 0.8828, 0.418, 0.8789, 0.4102, 0.8359, 0.8379, 0.7812, 0.8145, 0.8262, 0.8008, 0.8242, 0.8242, 0.7812, 0.8145, 0.8262, 0.7891, 0.873, 0.7734, 0.8672, 0.8008, 0.8242, 0.7051, 0.3711, 0.7188, 0.3711, 0.7188, 0.3828, 0.7051, 0.3828, 0.7051, 0.2969, 0.7188, 0.2969, 0.7188, 0.3086, 0.7051, 0.3086, 0.7051, 0.3086, 0.7188, 0.3086, 0.7188, 0.3203, 0.7051, 0.3203, 0.7051, 0.3516, 0.7188, 0.3516, 0.7188, 0.3633, 0.7051, 0.3633, 0.7051, 0.3633, 0.7188, 0.3633, 0.7188, 0.3711, 0.7051, 0.3711, 0.5625, 0.5703, 0.5391, 0.5703, 0.5391, 0.4961, 0.5586, 0.4961, 0.6289, 0.4023, 0.6094, 0.4023, 0.6055, 0.3125, 0.625, 0.3125, 0.6094, 0.4023, 0.5586, 0.4062, 0.5586, 0.3125, 0.6055, 0.3125, 0.5586, 0.4961, 0.5391, 0.4961, 0.5391, 0.4062, 0.5586, 0.4062, 0.6133, 0.4922, 0.5586, 0.4961, 0.5586, 0.4062, 0.6094, 0.4023, 0.6055, 0.3125, 0.5586, 0.3125, 0.5586, 0.25, 0.6055, 0.25, 0.5586, 0.4062, 0.5391, 0.4062, 0.5391, 0.3125, 0.5586, 0.3125, 0.6328, 0.4922, 0.6133, 0.4922, 0.6094, 0.4023, 0.6289, 0.4023, 0.6367, 0.5703, 0.6133, 0.5703, 0.6133, 0.4922, 0.6328, 0.4922, 0.6133, 0.5703, 0.5625, 0.5703, 0.5586, 0.4961, 0.6133, 0.4922, 0.5586, 0.3125, 0.5391, 0.3125, 0.5391, 0.2461, 0.5586, 0.25, 0.625, 0.3125, 0.6055, 0.3125, 0.6055, 0.25, 0.625, 0.25, 0.6055, 0.25, 0.5586, 0.25, 0.5586, 0.1914, 0.6094, 0.1953, 0.625, 0.25, 0.6055, 0.25, 0.6094, 0.1953, 0.6289, 0.1953, 0.5586, 0.25, 0.5391, 0.2461, 0.5391, 0.1914, 0.5586, 0.1914, 0.6406, 0.08984, 0.625, 0.1016, 0.5859, 0.08203, 0.5859, 0.0625, 0.6445, 0.09766, 0.6289, 0.1055, 0.625, 0.1016, 0.6406, 0.08984, 0.5859, 0.0625, 0.5859, 0.08203, 0.5586, 0.08984, 0.543, 0.07812, 0.6484, 0.1367, 0.6328, 0.1328, 0.6289, 0.1055, 0.6445, 0.09766, 0.6484, 0.1406, 0.6328, 0.1406, 0.6328, 0.1328, 0.6484, 0.1367, 0.6367, 0.1719, 0.6172, 0.168, 0.6328, 0.1406, 0.6484, 0.1406, 0.6289, 0.1953, 0.6094, 0.1953, 0.6172, 0.168, 0.6367, 0.1719, 0.6094, 0.1953, 0.5586, 0.1914, 0.5586, 0.1641, 0.6172, 0.168, 0.5586, 0.1914, 0.5391, 0.1914, 0.5391, 0.1602, 0.5586, 0.1641, 0.5234, 0.07812, 0.543, 0.07812, 0.5391, 0.1016, 0.5234, 0.1016, 0.543, 0.07812, 0.5586, 0.08984, 0.5586, 0.09766, 0.5391, 0.1016, 0.5234, 0.1016, 0.5391, 0.1016, 0.5391, 0.1602, 0.5234, 0.1602, 0.5391, 0.1016, 0.5586, 0.09766, 0.5586, 0.1641, 0.5391, 0.1602, 0.5742, 0.1484, 0.5781, 0.1562, 0.5586, 0.1641, 0.5586, 0.1641, 0.5781, 0.1562, 0.5898, 0.1602, 0.6172, 0.168, 0.6172, 0.168, 0.5898, 0.1602, 0.5977, 0.1523, 0.6328, 0.1406, 0.6328, 0.1406, 0.5977, 0.1523, 0.5977, 0.1406, 0.6328, 0.1328, 0.5586, 0.09766, 0.5742, 0.1406, 0.5742, 0.1484, 0.5586, 0.1641, 0.5586, 0.08984, 0.582, 0.1328, 0.5742, 0.1406, 0.5586, 0.09766, 0.6328, 0.1328, 0.5977, 0.1406, 0.5938, 0.1328, 0.6289, 0.1055, 0.6289, 0.1055, 0.5938, 0.1328, 0.582, 0.1328, 0.625, 0.1016, 0.5586, 0.08984, 0.5859, 0.08203, 0.582, 0.1328, 0.5859, 0.08203, 0.625, 0.1016, 0.582, 0.1328, 0.5391, 0.1914, 0.5234, 0.1914, 0.5234, 0.1602, 0.5391, 0.1602, 0.5391, 0.2461, 0.5234, 0.2461, 0.5234, 0.1914, 0.5391, 0.1914, 0.5391, 0.3125, 0.5234, 0.3125, 0.5234, 0.2461, 0.5391, 0.2461, 0.5391, 0.4961, 0.5195, 0.4961, 0.5195, 0.4062, 0.5391, 0.4062, 0.5391, 0.4062, 0.5195, 0.4062, 0.5234, 0.3125, 0.5391, 0.3125, 0.2695, 0.01562, 0.3242, 0.01562, 0.3203, 0.125, 0.2695, 0.1211, 0.5391, 0.5703, 0.5195, 0.5742, 0.5195, 0.4961, 0.5391, 0.4961, 0.5234, 0.1016, 0.5234, 0.1602, 0.5039, 0.1602, 0.5078, 0.1016, 0.5039, 0.1914, 0.5039, 0.1602, 0.5234, 0.1602, 0.5234, 0.1914, 0.5039, 0.2461, 0.5039, 0.1914, 0.5234, 0.1914, 0.5234, 0.2461, 0.5039, 0.3125, 0.5039, 0.2461, 0.5234, 0.2461, 0.5234, 0.3125, 0.5, 0.4961, 0.5039, 0.4062, 0.5195, 0.4062, 0.5195, 0.4961, 0.2305, 0.01172, 0.25, 0.01172, 0.25, 0.1211, 0.2305, 0.1211, 0.5039, 0.4062, 0.5039, 0.3125, 0.5234, 0.3125, 0.5195, 0.4062, 0.25, 0.1211, 0.2695, 0.1211, 0.2656, 0.2773, 0.2461, 0.2773, 0.2695, 0.1211, 0.3203, 0.125, 0.3203, 0.2773, 0.2656, 0.2773, 0.3242, 0.01562, 0.3438, 0.01953, 0.3398, 0.125, 0.3203, 0.125, 0.25, 0.01172, 0.2695, 0.01562, 0.2695, 0.1211, 0.25, 0.1211, 0.2461, 0.2773, 0.2656, 0.2773, 0.2656, 0.4336, 0.2461, 0.4336, 0.2656, 0.2773, 0.3203, 0.2773, 0.3203, 0.4336, 0.2656, 0.4336, 0.3203, 0.125, 0.3398, 0.125, 0.3398, 0.2812, 0.3203, 0.2773, 0.2305, 0.1211, 0.25, 0.1211, 0.2461, 0.2773, 0.2266, 0.2773, 0.2656, 0.4336, 0.3203, 0.4336, 0.3203, 0.582, 0.2656, 0.582, 0.2461, 0.4336, 0.2656, 0.4336, 0.2656, 0.582, 0.2461, 0.582, 0.3203, 0.2773, 0.3398, 0.2812, 0.3398, 0.4336, 0.3203, 0.4336, 0.2656, 0.582, 0.3203, 0.582, 0.3281, 0.6758, 0.2695, 0.6758, 0.2266, 0.582, 0.2461, 0.582, 0.2461, 0.6797, 0.2266, 0.6797, 0.2266, 0.4336, 0.2461, 0.4336, 0.2461, 0.582, 0.2266, 0.582, 0.3203, 0.4336, 0.3398, 0.4336, 0.3398, 0.582, 0.3203, 0.582, 0.3281, 0.6758, 0.3477, 0.6758, 0.3555, 0.7695, 0.332, 0.7695, 0.2695, 0.6758, 0.3281, 0.6758, 0.332, 0.7695, 0.2695, 0.7734, 0.3203, 0.582, 0.3398, 0.582, 0.3477, 0.6758, 0.3281, 0.6758, 0.2461, 0.582, 0.2656, 0.582, 0.2695, 0.6758, 0.2461, 0.6797, 0.2695, 0.7734, 0.332, 0.7695, 0.332, 0.8203, 0.2695, 0.8203, 0.2461, 0.6797, 0.2695, 0.6758, 0.2695, 0.7734, 0.2461, 0.7734, 0.2266, 0.6797, 0.2461, 0.6797, 0.2461, 0.7734, 0.2266, 0.7734, 0.332, 0.8203, 0.3594, 0.8203, 0.3633, 0.9727, 0.3398, 0.9844, 0.2695, 0.8203, 0.332, 0.8203, 0.3398, 0.9844, 0.2734, 0.9922, 0.2461, 0.7734, 0.2695, 0.7734, 0.2695, 0.8203, 0.2461, 0.8203, 0.2266, 0.7734, 0.2461, 0.7734, 0.2461, 0.8203, 0.2266, 0.8203, 0.6875, 0.2227, 0.7578, 0.2227, 0.7578, 0.2578, 0.6875, 0.2578, 0.6641, 0.2344, 0.6875, 0.2227, 0.6875, 0.2578, 0.6641, 0.2578, 0.2461, 0.8203, 0.2695, 0.8203, 0.2734, 0.9922, 0.25, 0.9883, 0.2266, 0.8203, 0.2461, 0.8203, 0.25, 0.9883, 0.2266, 0.9883, 0.7051, 0.3203, 0.7188, 0.3203, 0.7188, 0.3281, 0.7051, 0.3281, 0.7051, 0.3281, 0.7188, 0.3281, 0.7188, 0.3398, 0.7051, 0.3398, 0.7051, 0.3398, 0.7188, 0.3398, 0.7188, 0.3516, 0.7051, 0.3516, 0.5625, 0.5938, 0.5684, 0.6172, 0.5391, 0.6191, 0.5391, 0.5938, 0.4023, 0.6328, 0.4082, 0.6133, 0.4336, 0.6133, 0.4336, 0.6367, 0.8828, 0.582, 0.8516, 0.582, 0.8516, 0.5547, 0.8828, 0.5547, 0.9141, 0.5781, 0.8828, 0.582, 0.8828, 0.5547, 0.9141, 0.5527, 0.9453, 0.5781, 0.9141, 0.5781, 0.9141, 0.5527, 0.9453, 0.5527, 0.9609, 0.5781, 0.9453, 0.5781, 0.9453, 0.5527, 0.9609, 0.5527, 0.8359, 0.582, 0.8203, 0.582, 0.8203, 0.5547, 0.8359, 0.5547, 0.5156, 0.5938, 0.5391, 0.5938, 0.5391, 0.6191, 0.5098, 0.6172, 0.4688, 0.6328, 0.4336, 0.6367, 0.4336, 0.6133, 0.4629, 0.6133, 0.8828, 0.418, 0.8828, 0.4453, 0.8516, 0.4453, 0.8516, 0.418, 0.9141, 0.418, 0.9141, 0.4453, 0.8828, 0.4453, 0.8828, 0.418, 0.9453, 0.4219, 0.9453, 0.4473, 0.9141, 0.4453, 0.9141, 0.418, 0.9609, 0.4219, 0.9609, 0.4473, 0.9453, 0.4473, 0.9453, 0.4219, 0.8359, 0.416, 0.8359, 0.4443, 0.8203, 0.4434, 0.8203, 0.4141, 0.8242, 0.05078, 0.7812, 0.0625, 0.7715, 0.04492, 0.8164, 0.0332, 0.8711, 0.04688, 0.8242, 0.05078, 0.8164, 0.0332, 0.8633, 0.0293, 0.9258, 0.04688, 0.8711, 0.04688, 0.8633, 0.0293, 0.9277, 0.0293, 0.9453, 0.05273, 0.9258, 0.04688, 0.9277, 0.0293, 0.9463, 0.03516, 0.7656, 0.07031, 0.75, 0.07812, 0.7402, 0.0625, 0.7559, 0.05371, 0.9648, 0.05859, 0.9453, 0.05273, 0.9463, 0.03516, 0.9648, 0.04102, 0.9766, 0.4219, 0.9766, 0.4473, 0.9609, 0.4473, 0.9609, 0.4219, 0.9766, 0.5781, 0.9609, 0.5781, 0.9609, 0.5527, 0.9766, 0.5527, 0.9609, 0.832, 0.9609, 0.8828, 0.9453, 0.8867, 0.9473, 0.834, 0.9609, 0.7852, 0.9609, 0.832, 0.9473, 0.834, 0.9492, 0.7852, 0.9766, 0.5273, 0.9609, 0.5273, 0.9609, 0.5, 0.9766, 0.5, 0.9766, 0.5527, 0.9609, 0.5527, 0.9609, 0.5273, 0.9766, 0.5273, 0.9766, 0.5781, 0.9766, 0.6172, 0.959, 0.6172, 0.9609, 0.5781, 0.9766, 0.6523, 0.9688, 0.6992, 0.9531, 0.6973, 0.957, 0.6523, 0.9766, 0.6172, 0.9766, 0.6523, 0.957, 0.6523, 0.959, 0.6172, 0.9688, 0.6992, 0.9648, 0.7461, 0.9512, 0.7461, 0.9531, 0.6973, 0.9609, 0.8828, 0.9648, 0.9375, 0.9453, 0.9434, 0.9453, 0.8867, 0.9648, 0.7461, 0.9609, 0.7852, 0.9492, 0.7852, 0.9512, 0.7461, 0.9648, 0.9375, 0.9648, 0.9766, 0.9473, 0.9824, 0.9453, 0.9434, 0.9609, 0.168, 0.9473, 0.166, 0.9453, 0.1133, 0.9609, 0.1172, 0.9609, 0.2148, 0.9492, 0.2148, 0.9473, 0.166, 0.9609, 0.168, 0.9766, 0.4727, 0.9766, 0.5, 0.9609, 0.5, 0.9609, 0.4727, 0.9766, 0.4473, 0.9766, 0.4727, 0.9609, 0.4727, 0.9609, 0.4473, 0.9766, 0.4219, 0.9609, 0.4219, 0.959, 0.3828, 0.9766, 0.3828, 0.9766, 0.3477, 0.957, 0.3477, 0.9531, 0.3008, 0.9688, 0.3008, 0.9766, 0.3828, 0.959, 0.3828, 0.957, 0.3477, 0.9766, 0.3477, 0.9688, 0.3008, 0.9531, 0.3008, 0.9512, 0.252, 0.9648, 0.25, 0.9609, 0.1172, 0.9453, 0.1133, 0.9453, 0.05273, 0.9648, 0.05859, 0.9648, 0.25, 0.9512, 0.252, 0.9492, 0.2148, 0.9609, 0.2148, 0.9648, 0.04102, 0.9463, 0.03516, 0.9473, 0.01758, 0.9648, 0.02344, 0.7812, 0.0625, 0.7656, 0.07031, 0.7559, 0.05371, 0.7715, 0.04492, 0.8516, 0.418, 0.8516, 0.4453, 0.8359, 0.4443, 0.8359, 0.416, 0.8516, 0.582, 0.8359, 0.582, 0.8359, 0.5547, 0.8516, 0.5547, 0.8281, 0.8281, 0.8047, 0.8789, 0.7891, 0.873, 0.8145, 0.8262, 0.8516, 0.7812, 0.8281, 0.8281, 0.8145, 0.8262, 0.8379, 0.7812, 0.8516, 0.5273, 0.8359, 0.5273, 0.8359, 0.5, 0.8516, 0.5, 0.7812, 0.9375, 0.7617, 0.9688, 0.7461, 0.959, 0.7656, 0.9277, 0.8633, 0.7461, 0.8516, 0.7812, 0.8379, 0.7812, 0.8516, 0.7441, 0.8047, 0.8789, 0.7812, 0.9375, 0.7656, 0.9277, 0.7891, 0.873, 0.8438, 0.6953, 0.8633, 0.7461, 0.8516, 0.7441, 0.8281, 0.6934, 0.8359, 0.6172, 0.8281, 0.6484, 0.8145, 0.6484, 0.8203, 0.6152, 0.8281, 0.6484, 0.8438, 0.6953, 0.8281, 0.6934, 0.8145, 0.6484, 0.8516, 0.582, 0.8359, 0.6172, 0.8203, 0.6152, 0.8359, 0.582, 0.8516, 0.5547, 0.8359, 0.5547, 0.8359, 0.5273, 0.8516, 0.5273, 0.8281, 0.168, 0.8145, 0.1719, 0.7891, 0.123, 0.8047, 0.1172, 0.8516, 0.2148, 0.8379, 0.2148, 0.8145, 0.1719, 0.8281, 0.168, 0.8516, 0.4727, 0.8516, 0.5, 0.8359, 0.5, 0.8359, 0.4727, 0.7715, 0.04492, 0.7559, 0.05371, 0.7461, 0.03711, 0.7617, 0.02734, 0.8633, 0.2539, 0.8516, 0.2539, 0.8379, 0.2148, 0.8516, 0.2148, 0.8047, 0.1172, 0.7891, 0.123, 0.7656, 0.07031, 0.7812, 0.0625, 0.8438, 0.3047, 0.8281, 0.3066, 0.8516, 0.2539, 0.8633, 0.2539, 0.8359, 0.3828, 0.8203, 0.3828, 0.8145, 0.3496, 0.8281, 0.3477, 0.8281, 0.3477, 0.8145, 0.3496, 0.8281, 0.3066, 0.8438, 0.3047, 0.8516, 0.418, 0.8359, 0.416, 0.8203, 0.3828, 0.8359, 0.3828, 0.8516, 0.4453, 0.8516, 0.4727, 0.8359, 0.4727, 0.8359, 0.4443, 0.6641, 0.3398, 0.6914, 0.3398, 0.6914, 0.3516, 0.6641, 0.3516, 0.6641, 0.3281, 0.6914, 0.3281, 0.6914, 0.3398, 0.6641, 0.3398, 0.6641, 0.3203, 0.6914, 0.3203, 0.6914, 0.3281, 0.6641, 0.3281, 0.6641, 0.3633, 0.6914, 0.3633, 0.6914, 0.3711, 0.6641, 0.3711, 0.6641, 0.3516, 0.6914, 0.3516, 0.6914, 0.3633, 0.6641, 0.3633, 0.6641, 0.3086, 0.6914, 0.3086, 0.6914, 0.3203, 0.6641, 0.3203, 0.6641, 0.2969, 0.6914, 0.2969, 0.6914, 0.3086, 0.6641, 0.3086, 0.6641, 0.3711, 0.6914, 0.3711, 0.6914, 0.3828, 0.6641, 0.3828, 0.6914, 0.3398, 0.7051, 0.3398, 0.7051, 0.3516, 0.6914, 0.3516, 0.6914, 0.3281, 0.7051, 0.3281, 0.7051, 0.3398, 0.6914, 0.3398, 0.6914, 0.3203, 0.7051, 0.3203, 0.7051, 0.3281, 0.6914, 0.3281, 0.6914, 0.3633, 0.7051, 0.3633, 0.7051, 0.3711, 0.6914, 0.3711, 0.6914, 0.3516, 0.7051, 0.3516, 0.7051, 0.3633, 0.6914, 0.3633, 0.6914, 0.3086, 0.7051, 0.3086, 0.7051, 0.3203, 0.6914, 0.3203, 0.6914, 0.2969, 0.7051, 0.2969, 0.7051, 0.3086, 0.6914, 0.3086, 0.6914, 0.3711, 0.7051, 0.3711, 0.7051, 0.3828, 0.6914, 0.3828])
me_cube_001.materials.append(None)
me_cube_001.use_remesh_preserve_volume = False
me_cube_001.use_remesh_preserve_attributes = False
me_cube_001.use_mirror_vertex_groups = False
me_cube_001.update()

# ---- objects
ob_axe_hp = bpy.data.objects.new('Axe_HP', me_cube_001)
ob_lamp = bpy.data.objects.new('Lamp', light_lamp)
ob_camera = bpy.data.objects.new('Camera', cam_camera)

# ---- transforms, parenting, visibility, modifiers, constraints
ob_axe_hp.location = (0.0, 0.0, 0.0)
ob_axe_hp.lineart.crease_threshold = 0.0
_m = ob_axe_hp.modifiers.new('Subsurf', 'SUBSURF')
_m.uv_smooth = 'PRESERVE_CORNERS'
_m.render_levels = 1
_m.show_only_control_edges = False
ob_lamp.location = (4.076, 1.005, 5.904)
ob_lamp.rotation_euler = (0.6503, 0.05522, 1.866)
ob_lamp.lock_rotations_4d = False
ob_lamp.empty_display_type = 'ARROWS'
ob_lamp.color = (0.0, 0.0, 0.0, 0.0)
ob_lamp.lineart.crease_threshold = 0.0
ob_camera.location = (7.481, -6.508, 5.344)
ob_camera.rotation_euler = (1.109, 0.01082, 0.8149)
ob_camera.lock_rotations_4d = False
ob_camera.empty_display_type = 'ARROWS'
ob_camera.color = (0.0, 0.0, 0.0, 0.0)
ob_camera.display_type = 'WIRE'
ob_camera.lineart.crease_threshold = 0.0

# ---- collection membership
col_collection_1.objects.link(ob_axe_hp)
col_collection_1.objects.link(ob_lamp)
col_collection_1.objects.link(ob_camera)

# ---- scene / render settings (as saved in the file)
scene.camera = ob_camera
scene.frame_start = 1; scene.frame_end = 250; scene.frame_set(1)
scene.render.engine = 'BLENDER_EEVEE_NEXT'
scene.render.resolution_percentage = 50
scene.render.dither_intensity = 0.0
scene.render.use_bake_selected_to_active = True
scene.cycles.use_denoising = False
scene.cycles.samples = 128
scene.cycles.sampling_pattern = 'TABULATED_SOBOL'
scene.cycles.light_sampling_threshold = 0.0
scene.cycles.use_adaptive_sampling = False
scene.cycles.use_light_tree = False
scene.cycles.blur_glossy = 0.0
scene.cycles.sample_clamp_indirect = 0.0
scene.view_settings.view_transform = 'Standard'
bpy.context.view_layer.update()
